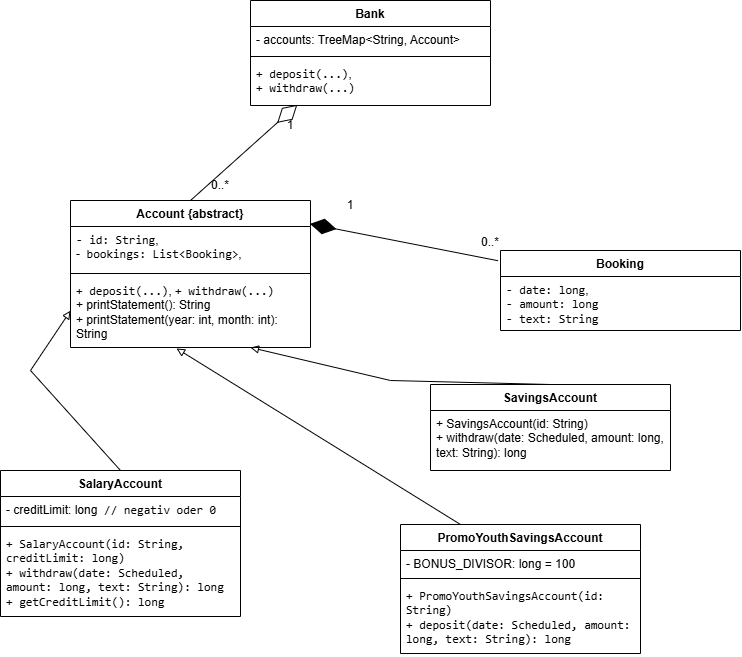

The diagram above was exported from draw.io. Its source (the exported page's mxGraphModel, read from the mxfile embedded in the PNG):
<mxGraphModel dx="1030" dy="722" grid="1" gridSize="10" guides="1" tooltips="1" connect="1" arrows="1" fold="1" page="1" pageScale="1" pageWidth="827" pageHeight="1169" math="0" shadow="0">
  <root>
    <mxCell id="0" />
    <mxCell id="1" parent="0" />
    <mxCell id="0sWFxR1HhKHb4AKNap9X-2" parent="1" style="swimlane;fontStyle=1;align=center;verticalAlign=top;childLayout=stackLayout;horizontal=1;startSize=26;horizontalStack=0;resizeParent=1;resizeParentMax=0;resizeLast=0;collapsible=1;marginBottom=0;whiteSpace=wrap;html=1;" value="Bank" vertex="1">
      <mxGeometry height="105" width="240" x="260" y="60" as="geometry" />
    </mxCell>
    <mxCell id="0sWFxR1HhKHb4AKNap9X-3" parent="0sWFxR1HhKHb4AKNap9X-2" style="text;strokeColor=none;fillColor=none;align=left;verticalAlign=top;spacingLeft=4;spacingRight=4;overflow=hidden;rotatable=0;points=[[0,0.5],[1,0.5]];portConstraint=eastwest;whiteSpace=wrap;html=1;" value="- accounts: TreeMap&amp;lt;String, Account&amp;gt;" vertex="1">
      <mxGeometry height="26" width="240" y="26" as="geometry" />
    </mxCell>
    <mxCell id="0sWFxR1HhKHb4AKNap9X-4" parent="0sWFxR1HhKHb4AKNap9X-2" style="line;strokeWidth=1;fillColor=none;align=left;verticalAlign=middle;spacingTop=-1;spacingLeft=3;spacingRight=3;rotatable=0;labelPosition=right;points=[];portConstraint=eastwest;strokeColor=inherit;" value="" vertex="1">
      <mxGeometry height="8" width="240" y="52" as="geometry" />
    </mxCell>
    <mxCell id="0sWFxR1HhKHb4AKNap9X-5" parent="0sWFxR1HhKHb4AKNap9X-2" style="text;strokeColor=none;fillColor=none;align=left;verticalAlign=top;spacingLeft=4;spacingRight=4;overflow=hidden;rotatable=0;points=[[0,0.5],[1,0.5]];portConstraint=eastwest;whiteSpace=wrap;html=1;" value="&lt;code dir=&quot;ltr&quot;&gt;+ deposit(...)&lt;/code&gt;,&amp;nbsp;&lt;div&gt;&lt;code dir=&quot;ltr&quot;&gt;+ withdraw(...)&lt;/code&gt;&lt;/div&gt;" vertex="1">
      <mxGeometry height="45" width="240" y="60" as="geometry" />
    </mxCell>
    <mxCell id="0sWFxR1HhKHb4AKNap9X-6" parent="1" style="swimlane;fontStyle=1;align=center;verticalAlign=top;childLayout=stackLayout;horizontal=1;startSize=26;horizontalStack=0;resizeParent=1;resizeParentMax=0;resizeLast=0;collapsible=1;marginBottom=0;whiteSpace=wrap;html=1;" value="Booking" vertex="1">
      <mxGeometry height="80" width="240" x="510" y="310" as="geometry" />
    </mxCell>
    <mxCell id="0sWFxR1HhKHb4AKNap9X-7" parent="0sWFxR1HhKHb4AKNap9X-6" style="text;strokeColor=none;fillColor=none;align=left;verticalAlign=top;spacingLeft=4;spacingRight=4;overflow=hidden;rotatable=0;points=[[0,0.5],[1,0.5]];portConstraint=eastwest;whiteSpace=wrap;html=1;" value="&lt;code dir=&quot;ltr&quot;&gt;- date: long&lt;/code&gt;,&amp;nbsp;&lt;div&gt;&lt;code dir=&quot;ltr&quot;&gt;- amount: long&amp;nbsp;&lt;/code&gt;&lt;/div&gt;&lt;div&gt;&lt;code dir=&quot;ltr&quot;&gt;- text: String&lt;/code&gt;&lt;/div&gt;" vertex="1">
      <mxGeometry height="54" width="240" y="26" as="geometry" />
    </mxCell>
    <mxCell id="0sWFxR1HhKHb4AKNap9X-8" parent="0sWFxR1HhKHb4AKNap9X-6" style="line;strokeWidth=1;fillColor=none;align=left;verticalAlign=middle;spacingTop=-1;spacingLeft=3;spacingRight=3;rotatable=0;labelPosition=right;points=[];portConstraint=eastwest;strokeColor=inherit;" value="" vertex="1">
      <mxGeometry width="240" y="80" as="geometry" />
    </mxCell>
    <mxCell id="0sWFxR1HhKHb4AKNap9X-10" parent="1" style="swimlane;fontStyle=1;align=center;verticalAlign=top;childLayout=stackLayout;horizontal=1;startSize=26;horizontalStack=0;resizeParent=1;resizeParentMax=0;resizeLast=0;collapsible=1;marginBottom=0;whiteSpace=wrap;html=1;" value="Account&amp;nbsp;{abstract}" vertex="1">
      <mxGeometry height="147" width="240" x="80" y="260" as="geometry" />
    </mxCell>
    <mxCell id="0sWFxR1HhKHb4AKNap9X-11" parent="0sWFxR1HhKHb4AKNap9X-10" style="text;strokeColor=none;fillColor=none;align=left;verticalAlign=top;spacingLeft=4;spacingRight=4;overflow=hidden;rotatable=0;points=[[0,0.5],[1,0.5]];portConstraint=eastwest;whiteSpace=wrap;html=1;" value="&lt;code dir=&quot;ltr&quot;&gt;- id: String&lt;/code&gt;,&amp;nbsp;&lt;div&gt;-&lt;code dir=&quot;ltr&quot;&gt;&amp;nbsp;bookings: List&amp;lt;Booking&amp;gt;&lt;/code&gt;,&amp;nbsp;&lt;/div&gt;" vertex="1">
      <mxGeometry height="43" width="240" y="26" as="geometry" />
    </mxCell>
    <mxCell id="0sWFxR1HhKHb4AKNap9X-12" parent="0sWFxR1HhKHb4AKNap9X-10" style="line;strokeWidth=1;fillColor=none;align=left;verticalAlign=middle;spacingTop=-1;spacingLeft=3;spacingRight=3;rotatable=0;labelPosition=right;points=[];portConstraint=eastwest;strokeColor=inherit;" value="" vertex="1">
      <mxGeometry height="8" width="240" y="69" as="geometry" />
    </mxCell>
    <mxCell id="0sWFxR1HhKHb4AKNap9X-13" parent="0sWFxR1HhKHb4AKNap9X-10" style="text;strokeColor=none;fillColor=none;align=left;verticalAlign=top;spacingLeft=4;spacingRight=4;overflow=hidden;rotatable=0;points=[[0,0.5],[1,0.5]];portConstraint=eastwest;whiteSpace=wrap;html=1;" value="&lt;code dir=&quot;ltr&quot;&gt;+ deposit(...)&lt;/code&gt;, &lt;code dir=&quot;ltr&quot;&gt;+ withdraw(...)&lt;/code&gt;&amp;nbsp;&lt;div&gt;+ printStatement(): String&amp;nbsp;&lt;/div&gt;&lt;div&gt;+ printStatement(year: int, month: int): String&lt;code dir=&quot;ltr&quot;&gt;&lt;/code&gt;&lt;/div&gt;" vertex="1">
      <mxGeometry height="70" width="240" y="77" as="geometry" />
    </mxCell>
    <mxCell id="0sWFxR1HhKHb4AKNap9X-19" parent="1" style="text;html=1;whiteSpace=wrap;strokeColor=none;fillColor=none;align=center;verticalAlign=middle;rounded=0;" value="1" vertex="1">
      <mxGeometry height="30" width="60" x="270" y="170" as="geometry" />
    </mxCell>
    <mxCell id="0sWFxR1HhKHb4AKNap9X-20" parent="1" style="text;html=1;whiteSpace=wrap;strokeColor=none;fillColor=none;align=center;verticalAlign=middle;rounded=0;" value="0..*" vertex="1">
      <mxGeometry height="30" width="60" x="200" y="230" as="geometry" />
    </mxCell>
    <mxCell id="0sWFxR1HhKHb4AKNap9X-21" edge="1" parent="1" source="0sWFxR1HhKHb4AKNap9X-6" style="endArrow=diamondThin;endFill=1;endSize=24;html=1;rounded=0;entryX=0.998;entryY=0.159;entryDx=0;entryDy=0;entryPerimeter=0;exitX=-0.01;exitY=0.128;exitDx=0;exitDy=0;exitPerimeter=0;" target="0sWFxR1HhKHb4AKNap9X-10" value="">
      <mxGeometry relative="1" width="160" as="geometry">
        <mxPoint x="350" y="370" as="sourcePoint" />
        <mxPoint x="510" y="370" as="targetPoint" />
      </mxGeometry>
    </mxCell>
    <mxCell id="0sWFxR1HhKHb4AKNap9X-23" parent="1" style="text;html=1;whiteSpace=wrap;strokeColor=none;fillColor=none;align=center;verticalAlign=middle;rounded=0;" value="1" vertex="1">
      <mxGeometry height="30" width="60" x="330" y="250" as="geometry" />
    </mxCell>
    <mxCell id="0sWFxR1HhKHb4AKNap9X-24" parent="1" style="text;html=1;whiteSpace=wrap;strokeColor=none;fillColor=none;align=center;verticalAlign=middle;rounded=0;" value="0..*" vertex="1">
      <mxGeometry height="30" width="60" x="470" y="286.5" as="geometry" />
    </mxCell>
    <mxCell id="0sWFxR1HhKHb4AKNap9X-26" edge="1" parent="1" source="0sWFxR1HhKHb4AKNap9X-10" style="endArrow=diamondThin;endFill=0;endSize=24;html=1;rounded=0;entryX=0.195;entryY=0.985;entryDx=0;entryDy=0;entryPerimeter=0;exitX=0.5;exitY=0;exitDx=0;exitDy=0;" target="0sWFxR1HhKHb4AKNap9X-5" value="">
      <mxGeometry relative="1" width="160" as="geometry">
        <mxPoint x="350" y="370" as="sourcePoint" />
        <mxPoint x="510" y="370" as="targetPoint" />
      </mxGeometry>
    </mxCell>
    <mxCell id="REBKINq3AvMg7aTW5hiI-5" parent="1" style="swimlane;fontStyle=1;align=center;verticalAlign=top;childLayout=stackLayout;horizontal=1;startSize=26;horizontalStack=0;resizeParent=1;resizeParentMax=0;resizeLast=0;collapsible=1;marginBottom=0;whiteSpace=wrap;html=1;" value="&lt;code dir=&quot;ltr&quot;&gt;&lt;font face=&quot;Helvetica&quot;&gt;SavingsAccount&lt;/font&gt;&lt;/code&gt;" vertex="1">
      <mxGeometry height="86" width="240" x="440" y="444" as="geometry" />
    </mxCell>
    <mxCell id="REBKINq3AvMg7aTW5hiI-8" parent="REBKINq3AvMg7aTW5hiI-5" style="text;strokeColor=none;fillColor=none;align=left;verticalAlign=top;spacingLeft=4;spacingRight=4;overflow=hidden;rotatable=0;points=[[0,0.5],[1,0.5]];portConstraint=eastwest;whiteSpace=wrap;html=1;" value="+ SavingsAccount(id: String)&amp;nbsp;&lt;div&gt;+ withdraw(date: Scheduled, amount: long, text: String): long&lt;/div&gt;" vertex="1">
      <mxGeometry height="60" width="240" y="26" as="geometry" />
    </mxCell>
    <mxCell id="REBKINq3AvMg7aTW5hiI-9" parent="1" style="swimlane;fontStyle=1;align=center;verticalAlign=top;childLayout=stackLayout;horizontal=1;startSize=26;horizontalStack=0;resizeParent=1;resizeParentMax=0;resizeLast=0;collapsible=1;marginBottom=0;whiteSpace=wrap;html=1;" value="&lt;font face=&quot;Helvetica&quot;&gt;SalaryAccount&lt;/font&gt;" vertex="1">
      <mxGeometry height="146" width="240" x="10" y="530" as="geometry" />
    </mxCell>
    <mxCell id="REBKINq3AvMg7aTW5hiI-10" parent="REBKINq3AvMg7aTW5hiI-9" style="text;strokeColor=none;fillColor=none;align=left;verticalAlign=top;spacingLeft=4;spacingRight=4;overflow=hidden;rotatable=0;points=[[0,0.5],[1,0.5]];portConstraint=eastwest;whiteSpace=wrap;html=1;" value="&lt;font face=&quot;Helvetica&quot;&gt;- creditLimit: long&amp;nbsp; &lt;code dir=&quot;ltr&quot;&gt;// negativ oder 0&lt;/code&gt;&lt;/font&gt;" vertex="1">
      <mxGeometry height="26" width="240" y="26" as="geometry" />
    </mxCell>
    <mxCell id="REBKINq3AvMg7aTW5hiI-11" parent="REBKINq3AvMg7aTW5hiI-9" style="line;strokeWidth=1;fillColor=none;align=left;verticalAlign=middle;spacingTop=-1;spacingLeft=3;spacingRight=3;rotatable=0;labelPosition=right;points=[];portConstraint=eastwest;strokeColor=inherit;" value="" vertex="1">
      <mxGeometry height="8" width="240" y="52" as="geometry" />
    </mxCell>
    <mxCell id="REBKINq3AvMg7aTW5hiI-12" parent="REBKINq3AvMg7aTW5hiI-9" style="text;strokeColor=none;fillColor=none;align=left;verticalAlign=top;spacingLeft=4;spacingRight=4;overflow=hidden;rotatable=0;points=[[0,0.5],[1,0.5]];portConstraint=eastwest;whiteSpace=wrap;html=1;" value="&lt;div&gt;&lt;font face=&quot;monospace&quot;&gt;+ SalaryAccount(id: String, creditLimit: long)&lt;/font&gt;&lt;/div&gt;&lt;div&gt;&lt;font face=&quot;monospace&quot;&gt;+ withdraw(date: Scheduled, amount: long, text: String): long&lt;/font&gt;&lt;/div&gt;&lt;div&gt;&lt;font face=&quot;monospace&quot;&gt;+ getCreditLimit(): long&lt;/font&gt;&lt;/div&gt;" vertex="1">
      <mxGeometry height="86" width="240" y="60" as="geometry" />
    </mxCell>
    <mxCell id="REBKINq3AvMg7aTW5hiI-13" parent="1" style="swimlane;fontStyle=1;align=center;verticalAlign=top;childLayout=stackLayout;horizontal=1;startSize=26;horizontalStack=0;resizeParent=1;resizeParentMax=0;resizeLast=0;collapsible=1;marginBottom=0;whiteSpace=wrap;html=1;" value="&lt;font face=&quot;Helvetica&quot; style=&quot;&quot;&gt;PromoYouthSavingsAccount&lt;/font&gt;" vertex="1">
      <mxGeometry height="129" width="240" x="410" y="584" as="geometry" />
    </mxCell>
    <mxCell id="REBKINq3AvMg7aTW5hiI-23" parent="REBKINq3AvMg7aTW5hiI-13" style="text;strokeColor=none;fillColor=none;align=left;verticalAlign=top;spacingLeft=4;spacingRight=4;overflow=hidden;rotatable=0;points=[[0,0.5],[1,0.5]];portConstraint=eastwest;whiteSpace=wrap;html=1;" value="- BONUS_DIVISOR: long = 100" vertex="1">
      <mxGeometry height="24" width="240" y="26" as="geometry" />
    </mxCell>
    <mxCell id="REBKINq3AvMg7aTW5hiI-24" parent="REBKINq3AvMg7aTW5hiI-13" style="line;strokeWidth=1;fillColor=none;align=left;verticalAlign=middle;spacingTop=-1;spacingLeft=3;spacingRight=3;rotatable=0;labelPosition=right;points=[];portConstraint=eastwest;strokeColor=inherit;" value="" vertex="1">
      <mxGeometry height="8" width="240" y="50" as="geometry" />
    </mxCell>
    <mxCell id="REBKINq3AvMg7aTW5hiI-16" parent="REBKINq3AvMg7aTW5hiI-13" style="text;strokeColor=none;fillColor=none;align=left;verticalAlign=top;spacingLeft=4;spacingRight=4;overflow=hidden;rotatable=0;points=[[0,0.5],[1,0.5]];portConstraint=eastwest;whiteSpace=wrap;html=1;" value="&lt;div&gt;&lt;font face=&quot;monospace&quot;&gt;+ PromoYouthSavingsAccount(id: String)&lt;/font&gt;&lt;/div&gt;&lt;div&gt;&lt;font face=&quot;monospace&quot;&gt;+ deposit(date: Scheduled, amount: long, text: String): long&lt;/font&gt;&lt;/div&gt;" vertex="1">
      <mxGeometry height="71" width="240" y="58" as="geometry" />
    </mxCell>
    <mxCell id="REBKINq3AvMg7aTW5hiI-17" edge="1" parent="1" source="REBKINq3AvMg7aTW5hiI-13" style="endArrow=block;html=1;rounded=0;defaultLabelBackgroundColor=page;exitX=0.25;exitY=0;exitDx=0;exitDy=0;endFill=0;entryX=0.442;entryY=1.014;entryDx=0;entryDy=0;entryPerimeter=0;" target="0sWFxR1HhKHb4AKNap9X-13" value="">
      <mxGeometry height="50" relative="1" width="50" as="geometry">
        <mxPoint x="420" y="410" as="sourcePoint" />
        <mxPoint x="330" y="420" as="targetPoint" />
      </mxGeometry>
    </mxCell>
    <mxCell id="REBKINq3AvMg7aTW5hiI-20" edge="1" parent="1" source="REBKINq3AvMg7aTW5hiI-5" style="endArrow=block;html=1;rounded=0;defaultLabelBackgroundColor=page;exitX=0.5;exitY=0;exitDx=0;exitDy=0;entryX=0.75;entryY=1;entryDx=0;entryDy=0;endFill=0;" target="0sWFxR1HhKHb4AKNap9X-10" value="">
      <mxGeometry height="50" relative="1" width="50" as="geometry">
        <Array as="points">
          <mxPoint x="400" y="440" />
        </Array>
        <mxPoint x="410" y="560" as="sourcePoint" />
        <mxPoint x="504" y="621" as="targetPoint" />
      </mxGeometry>
    </mxCell>
    <mxCell id="REBKINq3AvMg7aTW5hiI-21" edge="1" parent="1" source="REBKINq3AvMg7aTW5hiI-9" style="endArrow=block;html=1;rounded=0;defaultLabelBackgroundColor=page;exitX=0.5;exitY=0;exitDx=0;exitDy=0;entryX=0;entryY=0.75;entryDx=0;entryDy=0;endFill=0;" target="0sWFxR1HhKHb4AKNap9X-10" value="">
      <mxGeometry height="50" relative="1" width="50" as="geometry">
        <Array as="points">
          <mxPoint x="40" y="430" />
        </Array>
        <mxPoint x="100" y="523" as="sourcePoint" />
        <mxPoint x="-100" y="310" as="targetPoint" />
      </mxGeometry>
    </mxCell>
  </root>
</mxGraphModel>